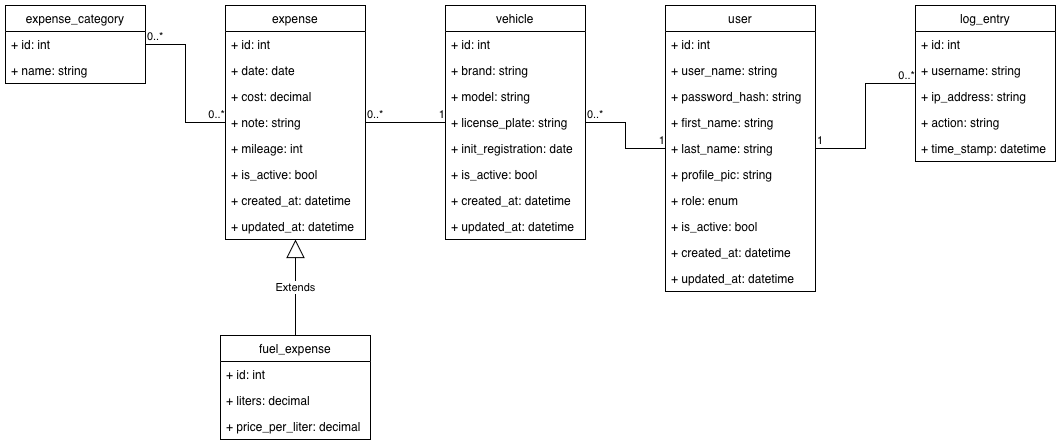

The diagram above was exported from draw.io. Its source (the exported page's mxGraphModel, read from the mxfile embedded in the PNG):
<mxGraphModel dx="1006" dy="674" grid="1" gridSize="10" guides="1" tooltips="1" connect="1" arrows="1" fold="1" page="1" pageScale="1" pageWidth="1169" pageHeight="1654" math="0" shadow="0">
  <root>
    <mxCell id="0" />
    <mxCell id="1" parent="0" />
    <mxCell id="ET-stsIOIIrf8Gb0JUyJ-1" parent="1" style="swimlane;fontStyle=0;childLayout=stackLayout;horizontal=1;startSize=26;fillColor=none;horizontalStack=0;resizeParent=1;resizeParentMax=0;resizeLast=0;collapsible=1;marginBottom=0;whiteSpace=wrap;html=1;" value="vehicle" vertex="1">
      <mxGeometry height="234" width="140" x="480" y="160" as="geometry" />
    </mxCell>
    <mxCell id="ET-stsIOIIrf8Gb0JUyJ-15" parent="ET-stsIOIIrf8Gb0JUyJ-1" style="text;strokeColor=none;fillColor=none;align=left;verticalAlign=top;spacingLeft=4;spacingRight=4;overflow=hidden;rotatable=0;points=[[0,0.5],[1,0.5]];portConstraint=eastwest;whiteSpace=wrap;html=1;" value="+ id: int" vertex="1">
      <mxGeometry height="26" width="140" y="26" as="geometry" />
    </mxCell>
    <mxCell id="ET-stsIOIIrf8Gb0JUyJ-2" parent="ET-stsIOIIrf8Gb0JUyJ-1" style="text;strokeColor=none;fillColor=none;align=left;verticalAlign=top;spacingLeft=4;spacingRight=4;overflow=hidden;rotatable=0;points=[[0,0.5],[1,0.5]];portConstraint=eastwest;whiteSpace=wrap;html=1;" value="+ brand: string" vertex="1">
      <mxGeometry height="26" width="140" y="52" as="geometry" />
    </mxCell>
    <mxCell id="ET-stsIOIIrf8Gb0JUyJ-3" parent="ET-stsIOIIrf8Gb0JUyJ-1" style="text;strokeColor=none;fillColor=none;align=left;verticalAlign=top;spacingLeft=4;spacingRight=4;overflow=hidden;rotatable=0;points=[[0,0.5],[1,0.5]];portConstraint=eastwest;whiteSpace=wrap;html=1;" value="+ model: string" vertex="1">
      <mxGeometry height="26" width="140" y="78" as="geometry" />
    </mxCell>
    <mxCell id="ET-stsIOIIrf8Gb0JUyJ-4" parent="ET-stsIOIIrf8Gb0JUyJ-1" style="text;strokeColor=none;fillColor=none;align=left;verticalAlign=top;spacingLeft=4;spacingRight=4;overflow=hidden;rotatable=0;points=[[0,0.5],[1,0.5]];portConstraint=eastwest;whiteSpace=wrap;html=1;" value="+ license_plate: string" vertex="1">
      <mxGeometry height="26" width="140" y="104" as="geometry" />
    </mxCell>
    <mxCell id="ET-stsIOIIrf8Gb0JUyJ-5" parent="ET-stsIOIIrf8Gb0JUyJ-1" style="text;strokeColor=none;fillColor=none;align=left;verticalAlign=top;spacingLeft=4;spacingRight=4;overflow=hidden;rotatable=0;points=[[0,0.5],[1,0.5]];portConstraint=eastwest;whiteSpace=wrap;html=1;" value="+ init_registration: date" vertex="1">
      <mxGeometry height="26" width="140" y="130" as="geometry" />
    </mxCell>
    <mxCell id="ET-stsIOIIrf8Gb0JUyJ-16" parent="ET-stsIOIIrf8Gb0JUyJ-1" style="text;strokeColor=none;fillColor=none;align=left;verticalAlign=top;spacingLeft=4;spacingRight=4;overflow=hidden;rotatable=0;points=[[0,0.5],[1,0.5]];portConstraint=eastwest;whiteSpace=wrap;html=1;" value="+ is_active: bool" vertex="1">
      <mxGeometry height="26" width="140" y="156" as="geometry" />
    </mxCell>
    <mxCell id="ET-stsIOIIrf8Gb0JUyJ-17" parent="ET-stsIOIIrf8Gb0JUyJ-1" style="text;strokeColor=none;fillColor=none;align=left;verticalAlign=top;spacingLeft=4;spacingRight=4;overflow=hidden;rotatable=0;points=[[0,0.5],[1,0.5]];portConstraint=eastwest;whiteSpace=wrap;html=1;" value="+ created_at: datetime" vertex="1">
      <mxGeometry height="26" width="140" y="182" as="geometry" />
    </mxCell>
    <mxCell id="ET-stsIOIIrf8Gb0JUyJ-18" parent="ET-stsIOIIrf8Gb0JUyJ-1" style="text;strokeColor=none;fillColor=none;align=left;verticalAlign=top;spacingLeft=4;spacingRight=4;overflow=hidden;rotatable=0;points=[[0,0.5],[1,0.5]];portConstraint=eastwest;whiteSpace=wrap;html=1;" value="+ updated_at: datetime" vertex="1">
      <mxGeometry height="26" width="140" y="208" as="geometry" />
    </mxCell>
    <mxCell id="ET-stsIOIIrf8Gb0JUyJ-6" parent="1" style="swimlane;fontStyle=0;childLayout=stackLayout;horizontal=1;startSize=26;fillColor=none;horizontalStack=0;resizeParent=1;resizeParentMax=0;resizeLast=0;collapsible=1;marginBottom=0;whiteSpace=wrap;html=1;" value="user" vertex="1">
      <mxGeometry height="286" width="150" x="700" y="160" as="geometry" />
    </mxCell>
    <mxCell id="ET-stsIOIIrf8Gb0JUyJ-14" parent="ET-stsIOIIrf8Gb0JUyJ-6" style="text;strokeColor=none;fillColor=none;align=left;verticalAlign=top;spacingLeft=4;spacingRight=4;overflow=hidden;rotatable=0;points=[[0,0.5],[1,0.5]];portConstraint=eastwest;whiteSpace=wrap;html=1;" value="+ id: int" vertex="1">
      <mxGeometry height="26" width="150" y="26" as="geometry" />
    </mxCell>
    <mxCell id="ET-stsIOIIrf8Gb0JUyJ-7" parent="ET-stsIOIIrf8Gb0JUyJ-6" style="text;strokeColor=none;fillColor=none;align=left;verticalAlign=top;spacingLeft=4;spacingRight=4;overflow=hidden;rotatable=0;points=[[0,0.5],[1,0.5]];portConstraint=eastwest;whiteSpace=wrap;html=1;" value="+ user_name: string" vertex="1">
      <mxGeometry height="26" width="150" y="52" as="geometry" />
    </mxCell>
    <mxCell id="ET-stsIOIIrf8Gb0JUyJ-10" parent="ET-stsIOIIrf8Gb0JUyJ-6" style="text;strokeColor=none;fillColor=none;align=left;verticalAlign=top;spacingLeft=4;spacingRight=4;overflow=hidden;rotatable=0;points=[[0,0.5],[1,0.5]];portConstraint=eastwest;whiteSpace=wrap;html=1;" value="+ password_hash: string" vertex="1">
      <mxGeometry height="26" width="150" y="78" as="geometry" />
    </mxCell>
    <mxCell id="ET-stsIOIIrf8Gb0JUyJ-11" parent="ET-stsIOIIrf8Gb0JUyJ-6" style="text;strokeColor=none;fillColor=none;align=left;verticalAlign=top;spacingLeft=4;spacingRight=4;overflow=hidden;rotatable=0;points=[[0,0.5],[1,0.5]];portConstraint=eastwest;whiteSpace=wrap;html=1;" value="+ first_name: string" vertex="1">
      <mxGeometry height="26" width="150" y="104" as="geometry" />
    </mxCell>
    <mxCell id="ET-stsIOIIrf8Gb0JUyJ-8" parent="ET-stsIOIIrf8Gb0JUyJ-6" style="text;strokeColor=none;fillColor=none;align=left;verticalAlign=top;spacingLeft=4;spacingRight=4;overflow=hidden;rotatable=0;points=[[0,0.5],[1,0.5]];portConstraint=eastwest;whiteSpace=wrap;html=1;" value="+ last_name: string" vertex="1">
      <mxGeometry height="26" width="150" y="130" as="geometry" />
    </mxCell>
    <mxCell id="ET-stsIOIIrf8Gb0JUyJ-9" parent="ET-stsIOIIrf8Gb0JUyJ-6" style="text;strokeColor=none;fillColor=none;align=left;verticalAlign=top;spacingLeft=4;spacingRight=4;overflow=hidden;rotatable=0;points=[[0,0.5],[1,0.5]];portConstraint=eastwest;whiteSpace=wrap;html=1;" value="+ profile_pic: string" vertex="1">
      <mxGeometry height="26" width="150" y="156" as="geometry" />
    </mxCell>
    <mxCell id="ET-stsIOIIrf8Gb0JUyJ-19" parent="ET-stsIOIIrf8Gb0JUyJ-6" style="text;strokeColor=none;fillColor=none;align=left;verticalAlign=top;spacingLeft=4;spacingRight=4;overflow=hidden;rotatable=0;points=[[0,0.5],[1,0.5]];portConstraint=eastwest;whiteSpace=wrap;html=1;" value="+ role: enum" vertex="1">
      <mxGeometry height="26" width="150" y="182" as="geometry" />
    </mxCell>
    <mxCell id="ET-stsIOIIrf8Gb0JUyJ-51" parent="ET-stsIOIIrf8Gb0JUyJ-6" style="text;strokeColor=none;fillColor=none;align=left;verticalAlign=top;spacingLeft=4;spacingRight=4;overflow=hidden;rotatable=0;points=[[0,0.5],[1,0.5]];portConstraint=eastwest;whiteSpace=wrap;html=1;" value="+ is_active: bool" vertex="1">
      <mxGeometry height="26" width="150" y="208" as="geometry" />
    </mxCell>
    <mxCell id="ET-stsIOIIrf8Gb0JUyJ-31" parent="ET-stsIOIIrf8Gb0JUyJ-6" style="text;strokeColor=none;fillColor=none;align=left;verticalAlign=top;spacingLeft=4;spacingRight=4;overflow=hidden;rotatable=0;points=[[0,0.5],[1,0.5]];portConstraint=eastwest;whiteSpace=wrap;html=1;" value="+ created_at: datetime" vertex="1">
      <mxGeometry height="26" width="150" y="234" as="geometry" />
    </mxCell>
    <mxCell id="ET-stsIOIIrf8Gb0JUyJ-32" parent="ET-stsIOIIrf8Gb0JUyJ-6" style="text;strokeColor=none;fillColor=none;align=left;verticalAlign=top;spacingLeft=4;spacingRight=4;overflow=hidden;rotatable=0;points=[[0,0.5],[1,0.5]];portConstraint=eastwest;whiteSpace=wrap;html=1;" value="+ updated_at: datetime" vertex="1">
      <mxGeometry height="26" width="150" y="260" as="geometry" />
    </mxCell>
    <mxCell id="ET-stsIOIIrf8Gb0JUyJ-20" parent="1" style="swimlane;fontStyle=0;childLayout=stackLayout;horizontal=1;startSize=26;fillColor=none;horizontalStack=0;resizeParent=1;resizeParentMax=0;resizeLast=0;collapsible=1;marginBottom=0;whiteSpace=wrap;html=1;" value="expense" vertex="1">
      <mxGeometry height="234" width="140" x="260" y="160" as="geometry" />
    </mxCell>
    <mxCell id="ET-stsIOIIrf8Gb0JUyJ-21" parent="ET-stsIOIIrf8Gb0JUyJ-20" style="text;strokeColor=none;fillColor=none;align=left;verticalAlign=top;spacingLeft=4;spacingRight=4;overflow=hidden;rotatable=0;points=[[0,0.5],[1,0.5]];portConstraint=eastwest;whiteSpace=wrap;html=1;" value="+ id: int" vertex="1">
      <mxGeometry height="26" width="140" y="26" as="geometry" />
    </mxCell>
    <mxCell id="ET-stsIOIIrf8Gb0JUyJ-23" parent="ET-stsIOIIrf8Gb0JUyJ-20" style="text;strokeColor=none;fillColor=none;align=left;verticalAlign=top;spacingLeft=4;spacingRight=4;overflow=hidden;rotatable=0;points=[[0,0.5],[1,0.5]];portConstraint=eastwest;whiteSpace=wrap;html=1;" value="+ date: date" vertex="1">
      <mxGeometry height="26" width="140" y="52" as="geometry" />
    </mxCell>
    <mxCell id="ET-stsIOIIrf8Gb0JUyJ-24" parent="ET-stsIOIIrf8Gb0JUyJ-20" style="text;strokeColor=none;fillColor=none;align=left;verticalAlign=top;spacingLeft=4;spacingRight=4;overflow=hidden;rotatable=0;points=[[0,0.5],[1,0.5]];portConstraint=eastwest;whiteSpace=wrap;html=1;" value="+ cost: decimal" vertex="1">
      <mxGeometry height="26" width="140" y="78" as="geometry" />
    </mxCell>
    <mxCell id="ET-stsIOIIrf8Gb0JUyJ-26" parent="ET-stsIOIIrf8Gb0JUyJ-20" style="text;strokeColor=none;fillColor=none;align=left;verticalAlign=top;spacingLeft=4;spacingRight=4;overflow=hidden;rotatable=0;points=[[0,0.5],[1,0.5]];portConstraint=eastwest;whiteSpace=wrap;html=1;" value="+ note: string" vertex="1">
      <mxGeometry height="26" width="140" y="104" as="geometry" />
    </mxCell>
    <mxCell id="ET-stsIOIIrf8Gb0JUyJ-27" parent="ET-stsIOIIrf8Gb0JUyJ-20" style="text;strokeColor=none;fillColor=none;align=left;verticalAlign=top;spacingLeft=4;spacingRight=4;overflow=hidden;rotatable=0;points=[[0,0.5],[1,0.5]];portConstraint=eastwest;whiteSpace=wrap;html=1;" value="+ mileage: int" vertex="1">
      <mxGeometry height="26" width="140" y="130" as="geometry" />
    </mxCell>
    <mxCell id="ET-stsIOIIrf8Gb0JUyJ-28" parent="ET-stsIOIIrf8Gb0JUyJ-20" style="text;strokeColor=none;fillColor=none;align=left;verticalAlign=top;spacingLeft=4;spacingRight=4;overflow=hidden;rotatable=0;points=[[0,0.5],[1,0.5]];portConstraint=eastwest;whiteSpace=wrap;html=1;" value="+ is_active: bool" vertex="1">
      <mxGeometry height="26" width="140" y="156" as="geometry" />
    </mxCell>
    <mxCell id="ET-stsIOIIrf8Gb0JUyJ-29" parent="ET-stsIOIIrf8Gb0JUyJ-20" style="text;strokeColor=none;fillColor=none;align=left;verticalAlign=top;spacingLeft=4;spacingRight=4;overflow=hidden;rotatable=0;points=[[0,0.5],[1,0.5]];portConstraint=eastwest;whiteSpace=wrap;html=1;" value="+ created_at: datetime" vertex="1">
      <mxGeometry height="26" width="140" y="182" as="geometry" />
    </mxCell>
    <mxCell id="ET-stsIOIIrf8Gb0JUyJ-30" parent="ET-stsIOIIrf8Gb0JUyJ-20" style="text;strokeColor=none;fillColor=none;align=left;verticalAlign=top;spacingLeft=4;spacingRight=4;overflow=hidden;rotatable=0;points=[[0,0.5],[1,0.5]];portConstraint=eastwest;whiteSpace=wrap;html=1;" value="+ updated_at: datetime" vertex="1">
      <mxGeometry height="26" width="140" y="208" as="geometry" />
    </mxCell>
    <mxCell id="ET-stsIOIIrf8Gb0JUyJ-33" parent="1" style="swimlane;fontStyle=0;childLayout=stackLayout;horizontal=1;startSize=26;fillColor=none;horizontalStack=0;resizeParent=1;resizeParentMax=0;resizeLast=0;collapsible=1;marginBottom=0;whiteSpace=wrap;html=1;" value="fuel_expense" vertex="1">
      <mxGeometry height="104" width="150" x="255" y="490" as="geometry" />
    </mxCell>
    <mxCell id="ET-stsIOIIrf8Gb0JUyJ-34" parent="ET-stsIOIIrf8Gb0JUyJ-33" style="text;strokeColor=none;fillColor=none;align=left;verticalAlign=top;spacingLeft=4;spacingRight=4;overflow=hidden;rotatable=0;points=[[0,0.5],[1,0.5]];portConstraint=eastwest;whiteSpace=wrap;html=1;" value="+ id: int" vertex="1">
      <mxGeometry height="26" width="150" y="26" as="geometry" />
    </mxCell>
    <mxCell id="ET-stsIOIIrf8Gb0JUyJ-35" parent="ET-stsIOIIrf8Gb0JUyJ-33" style="text;strokeColor=none;fillColor=none;align=left;verticalAlign=top;spacingLeft=4;spacingRight=4;overflow=hidden;rotatable=0;points=[[0,0.5],[1,0.5]];portConstraint=eastwest;whiteSpace=wrap;html=1;" value="+ liters: decimal" vertex="1">
      <mxGeometry height="26" width="150" y="52" as="geometry" />
    </mxCell>
    <mxCell id="ET-stsIOIIrf8Gb0JUyJ-36" parent="ET-stsIOIIrf8Gb0JUyJ-33" style="text;strokeColor=none;fillColor=none;align=left;verticalAlign=top;spacingLeft=4;spacingRight=4;overflow=hidden;rotatable=0;points=[[0,0.5],[1,0.5]];portConstraint=eastwest;whiteSpace=wrap;html=1;" value="+ price_per_liter: decimal" vertex="1">
      <mxGeometry height="26" width="150" y="78" as="geometry" />
    </mxCell>
    <mxCell id="ET-stsIOIIrf8Gb0JUyJ-37" edge="1" parent="1" source="ET-stsIOIIrf8Gb0JUyJ-33" style="endArrow=block;endSize=16;endFill=0;html=1;rounded=0;exitX=0.5;exitY=0;exitDx=0;exitDy=0;" target="ET-stsIOIIrf8Gb0JUyJ-20" value="Extends">
      <mxGeometry relative="1" width="160" as="geometry">
        <mxPoint x="500" y="110" as="sourcePoint" />
        <mxPoint x="660" y="110" as="targetPoint" />
      </mxGeometry>
    </mxCell>
    <mxCell id="ET-stsIOIIrf8Gb0JUyJ-38" parent="1" style="swimlane;fontStyle=0;childLayout=stackLayout;horizontal=1;startSize=26;fillColor=none;horizontalStack=0;resizeParent=1;resizeParentMax=0;resizeLast=0;collapsible=1;marginBottom=0;whiteSpace=wrap;html=1;" value="expense_category" vertex="1">
      <mxGeometry height="78" width="140" x="40" y="160" as="geometry" />
    </mxCell>
    <mxCell id="ET-stsIOIIrf8Gb0JUyJ-39" parent="ET-stsIOIIrf8Gb0JUyJ-38" style="text;strokeColor=none;fillColor=none;align=left;verticalAlign=top;spacingLeft=4;spacingRight=4;overflow=hidden;rotatable=0;points=[[0,0.5],[1,0.5]];portConstraint=eastwest;whiteSpace=wrap;html=1;" value="+ id: int" vertex="1">
      <mxGeometry height="26" width="140" y="26" as="geometry" />
    </mxCell>
    <mxCell id="ET-stsIOIIrf8Gb0JUyJ-40" parent="ET-stsIOIIrf8Gb0JUyJ-38" style="text;strokeColor=none;fillColor=none;align=left;verticalAlign=top;spacingLeft=4;spacingRight=4;overflow=hidden;rotatable=0;points=[[0,0.5],[1,0.5]];portConstraint=eastwest;whiteSpace=wrap;html=1;" value="+ name: string" vertex="1">
      <mxGeometry height="26" width="140" y="52" as="geometry" />
    </mxCell>
    <mxCell id="ET-stsIOIIrf8Gb0JUyJ-42" edge="1" parent="1" source="ET-stsIOIIrf8Gb0JUyJ-1" style="endArrow=none;html=1;edgeStyle=orthogonalEdgeStyle;rounded=0;" target="ET-stsIOIIrf8Gb0JUyJ-6" value="">
      <mxGeometry relative="1" as="geometry">
        <mxPoint x="585" y="450" as="sourcePoint" />
        <mxPoint x="745" y="450" as="targetPoint" />
      </mxGeometry>
    </mxCell>
    <mxCell id="ET-stsIOIIrf8Gb0JUyJ-43" connectable="0" parent="ET-stsIOIIrf8Gb0JUyJ-42" style="edgeLabel;resizable=0;html=1;align=left;verticalAlign=bottom;" value="0..*" vertex="1">
      <mxGeometry relative="1" x="-1" as="geometry" />
    </mxCell>
    <mxCell id="ET-stsIOIIrf8Gb0JUyJ-44" connectable="0" parent="ET-stsIOIIrf8Gb0JUyJ-42" style="edgeLabel;resizable=0;html=1;align=right;verticalAlign=bottom;" value="1" vertex="1">
      <mxGeometry relative="1" x="1" as="geometry" />
    </mxCell>
    <mxCell id="ET-stsIOIIrf8Gb0JUyJ-45" edge="1" parent="1" source="ET-stsIOIIrf8Gb0JUyJ-20" style="endArrow=none;html=1;edgeStyle=orthogonalEdgeStyle;rounded=0;" target="ET-stsIOIIrf8Gb0JUyJ-1" value="">
      <mxGeometry relative="1" as="geometry">
        <mxPoint x="510" y="500" as="sourcePoint" />
        <mxPoint x="670" y="500" as="targetPoint" />
      </mxGeometry>
    </mxCell>
    <mxCell id="ET-stsIOIIrf8Gb0JUyJ-46" connectable="0" parent="ET-stsIOIIrf8Gb0JUyJ-45" style="edgeLabel;resizable=0;html=1;align=left;verticalAlign=bottom;" value="0..*" vertex="1">
      <mxGeometry relative="1" x="-1" as="geometry" />
    </mxCell>
    <mxCell id="ET-stsIOIIrf8Gb0JUyJ-47" connectable="0" parent="ET-stsIOIIrf8Gb0JUyJ-45" style="edgeLabel;resizable=0;html=1;align=right;verticalAlign=bottom;" value="1" vertex="1">
      <mxGeometry relative="1" x="1" as="geometry" />
    </mxCell>
    <mxCell id="ET-stsIOIIrf8Gb0JUyJ-48" edge="1" parent="1" source="ET-stsIOIIrf8Gb0JUyJ-38" style="endArrow=none;html=1;edgeStyle=orthogonalEdgeStyle;rounded=0;" target="ET-stsIOIIrf8Gb0JUyJ-20" value="">
      <mxGeometry relative="1" as="geometry">
        <mxPoint x="210" y="370" as="sourcePoint" />
        <mxPoint x="370" y="370" as="targetPoint" />
      </mxGeometry>
    </mxCell>
    <mxCell id="ET-stsIOIIrf8Gb0JUyJ-49" connectable="0" parent="ET-stsIOIIrf8Gb0JUyJ-48" style="edgeLabel;resizable=0;html=1;align=left;verticalAlign=bottom;" value="0..*" vertex="1">
      <mxGeometry relative="1" x="-1" as="geometry" />
    </mxCell>
    <mxCell id="ET-stsIOIIrf8Gb0JUyJ-50" connectable="0" parent="ET-stsIOIIrf8Gb0JUyJ-48" style="edgeLabel;resizable=0;html=1;align=right;verticalAlign=bottom;" value="0..*" vertex="1">
      <mxGeometry relative="1" x="1" as="geometry" />
    </mxCell>
    <mxCell id="ET-stsIOIIrf8Gb0JUyJ-63" parent="1" style="swimlane;fontStyle=0;childLayout=stackLayout;horizontal=1;startSize=26;fillColor=none;horizontalStack=0;resizeParent=1;resizeParentMax=0;resizeLast=0;collapsible=1;marginBottom=0;whiteSpace=wrap;html=1;" value="log_entry" vertex="1">
      <mxGeometry height="156" width="140" x="950" y="160" as="geometry" />
    </mxCell>
    <mxCell id="ET-stsIOIIrf8Gb0JUyJ-64" parent="ET-stsIOIIrf8Gb0JUyJ-63" style="text;strokeColor=none;fillColor=none;align=left;verticalAlign=top;spacingLeft=4;spacingRight=4;overflow=hidden;rotatable=0;points=[[0,0.5],[1,0.5]];portConstraint=eastwest;whiteSpace=wrap;html=1;" value="+ id: int" vertex="1">
      <mxGeometry height="26" width="140" y="26" as="geometry" />
    </mxCell>
    <mxCell id="ET-stsIOIIrf8Gb0JUyJ-71" parent="ET-stsIOIIrf8Gb0JUyJ-63" style="text;strokeColor=none;fillColor=none;align=left;verticalAlign=top;spacingLeft=4;spacingRight=4;overflow=hidden;rotatable=0;points=[[0,0.5],[1,0.5]];portConstraint=eastwest;whiteSpace=wrap;html=1;" value="+ username: string" vertex="1">
      <mxGeometry height="26" width="140" y="52" as="geometry" />
    </mxCell>
    <mxCell id="ET-stsIOIIrf8Gb0JUyJ-65" parent="ET-stsIOIIrf8Gb0JUyJ-63" style="text;strokeColor=none;fillColor=none;align=left;verticalAlign=top;spacingLeft=4;spacingRight=4;overflow=hidden;rotatable=0;points=[[0,0.5],[1,0.5]];portConstraint=eastwest;whiteSpace=wrap;html=1;" value="+ ip_address: string" vertex="1">
      <mxGeometry height="26" width="140" y="78" as="geometry" />
    </mxCell>
    <mxCell id="ET-stsIOIIrf8Gb0JUyJ-66" parent="ET-stsIOIIrf8Gb0JUyJ-63" style="text;strokeColor=none;fillColor=none;align=left;verticalAlign=top;spacingLeft=4;spacingRight=4;overflow=hidden;rotatable=0;points=[[0,0.5],[1,0.5]];portConstraint=eastwest;whiteSpace=wrap;html=1;" value="+ action: string" vertex="1">
      <mxGeometry height="26" width="140" y="104" as="geometry" />
    </mxCell>
    <mxCell id="ET-stsIOIIrf8Gb0JUyJ-67" parent="ET-stsIOIIrf8Gb0JUyJ-63" style="text;strokeColor=none;fillColor=none;align=left;verticalAlign=top;spacingLeft=4;spacingRight=4;overflow=hidden;rotatable=0;points=[[0,0.5],[1,0.5]];portConstraint=eastwest;whiteSpace=wrap;html=1;" value="+ time_stamp: datetime" vertex="1">
      <mxGeometry height="26" width="140" y="130" as="geometry" />
    </mxCell>
    <mxCell id="ET-stsIOIIrf8Gb0JUyJ-68" edge="1" parent="1" source="ET-stsIOIIrf8Gb0JUyJ-6" style="endArrow=none;html=1;edgeStyle=orthogonalEdgeStyle;rounded=0;" target="ET-stsIOIIrf8Gb0JUyJ-63" value="">
      <mxGeometry relative="1" as="geometry">
        <mxPoint x="760" y="360" as="sourcePoint" />
        <mxPoint x="920" y="360" as="targetPoint" />
      </mxGeometry>
    </mxCell>
    <mxCell id="ET-stsIOIIrf8Gb0JUyJ-69" connectable="0" parent="ET-stsIOIIrf8Gb0JUyJ-68" style="edgeLabel;resizable=0;html=1;align=left;verticalAlign=bottom;" value="1" vertex="1">
      <mxGeometry relative="1" x="-1" as="geometry" />
    </mxCell>
    <mxCell id="ET-stsIOIIrf8Gb0JUyJ-70" connectable="0" parent="ET-stsIOIIrf8Gb0JUyJ-68" style="edgeLabel;resizable=0;html=1;align=right;verticalAlign=bottom;" value="0..*" vertex="1">
      <mxGeometry relative="1" x="1" as="geometry" />
    </mxCell>
  </root>
</mxGraphModel>